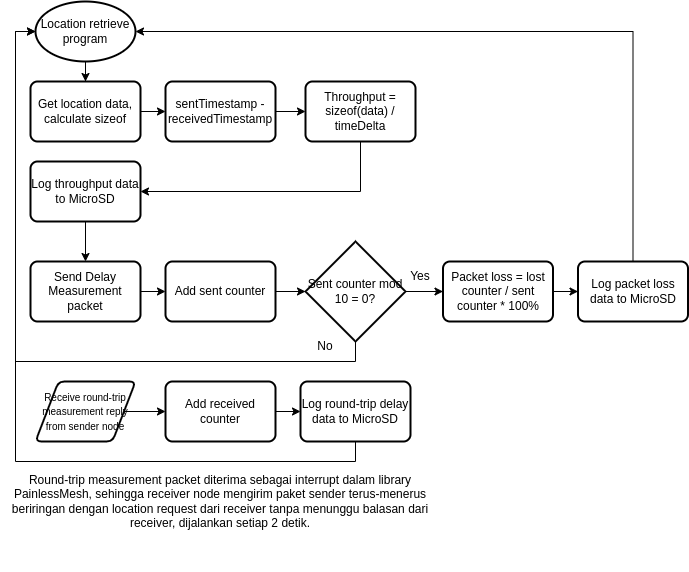

The diagram above was exported from draw.io. Its source (the exported page's mxGraphModel, read from the mxfile embedded in the PNG):
<mxGraphModel dx="1422" dy="770" grid="1" gridSize="10" guides="1" tooltips="1" connect="1" arrows="1" fold="1" page="1" pageScale="1" pageWidth="850" pageHeight="1100" math="0" shadow="0">
  <root>
    <mxCell id="0" />
    <mxCell id="1" parent="0" />
    <mxCell id="eQejEcXdpfFF4a-mG3_e-13" style="edgeStyle=orthogonalEdgeStyle;rounded=0;orthogonalLoop=1;jettySize=auto;html=1;exitX=1;exitY=0.5;exitDx=0;exitDy=0;" parent="1" source="eQejEcXdpfFF4a-mG3_e-4" target="eQejEcXdpfFF4a-mG3_e-7" edge="1">
      <mxGeometry relative="1" as="geometry" />
    </mxCell>
    <mxCell id="eQejEcXdpfFF4a-mG3_e-4" value="Get location data, calculate sizeof" style="rounded=1;whiteSpace=wrap;html=1;absoluteArcSize=1;arcSize=14;strokeWidth=2;" parent="1" vertex="1">
      <mxGeometry x="35" y="140" width="110" height="60" as="geometry" />
    </mxCell>
    <mxCell id="eQejEcXdpfFF4a-mG3_e-14" style="edgeStyle=orthogonalEdgeStyle;rounded=0;orthogonalLoop=1;jettySize=auto;html=1;exitX=1;exitY=0.5;exitDx=0;exitDy=0;entryX=0;entryY=0.5;entryDx=0;entryDy=0;" parent="1" source="eQejEcXdpfFF4a-mG3_e-7" target="eQejEcXdpfFF4a-mG3_e-9" edge="1">
      <mxGeometry relative="1" as="geometry" />
    </mxCell>
    <mxCell id="eQejEcXdpfFF4a-mG3_e-7" value="sentTimestamp - receivedTimestamp" style="rounded=1;whiteSpace=wrap;html=1;absoluteArcSize=1;arcSize=14;strokeWidth=2;" parent="1" vertex="1">
      <mxGeometry x="170" y="140" width="110" height="60" as="geometry" />
    </mxCell>
    <mxCell id="eQejEcXdpfFF4a-mG3_e-15" style="edgeStyle=orthogonalEdgeStyle;rounded=0;orthogonalLoop=1;jettySize=auto;html=1;exitX=0.5;exitY=1;exitDx=0;exitDy=0;entryX=1;entryY=0.5;entryDx=0;entryDy=0;" parent="1" source="eQejEcXdpfFF4a-mG3_e-9" target="eQejEcXdpfFF4a-mG3_e-10" edge="1">
      <mxGeometry relative="1" as="geometry" />
    </mxCell>
    <mxCell id="eQejEcXdpfFF4a-mG3_e-9" value="Throughput = sizeof(data) / timeDelta" style="rounded=1;whiteSpace=wrap;html=1;absoluteArcSize=1;arcSize=14;strokeWidth=2;" parent="1" vertex="1">
      <mxGeometry x="310" y="140" width="110" height="60" as="geometry" />
    </mxCell>
    <mxCell id="9Ab4uzU-q6atwzgkK9L8-2" style="edgeStyle=orthogonalEdgeStyle;rounded=0;orthogonalLoop=1;jettySize=auto;html=1;exitX=0.5;exitY=1;exitDx=0;exitDy=0;" edge="1" parent="1" source="eQejEcXdpfFF4a-mG3_e-10" target="eQejEcXdpfFF4a-mG3_e-17">
      <mxGeometry relative="1" as="geometry" />
    </mxCell>
    <mxCell id="eQejEcXdpfFF4a-mG3_e-10" value="Log throughput data to MicroSD" style="rounded=1;whiteSpace=wrap;html=1;absoluteArcSize=1;arcSize=14;strokeWidth=2;" parent="1" vertex="1">
      <mxGeometry x="35" y="220" width="110" height="60" as="geometry" />
    </mxCell>
    <mxCell id="eQejEcXdpfFF4a-mG3_e-12" style="edgeStyle=orthogonalEdgeStyle;rounded=0;orthogonalLoop=1;jettySize=auto;html=1;exitX=0.5;exitY=1;exitDx=0;exitDy=0;exitPerimeter=0;" parent="1" source="eQejEcXdpfFF4a-mG3_e-11" target="eQejEcXdpfFF4a-mG3_e-4" edge="1">
      <mxGeometry relative="1" as="geometry" />
    </mxCell>
    <mxCell id="eQejEcXdpfFF4a-mG3_e-11" value="Location retrieve program" style="strokeWidth=2;html=1;shape=mxgraph.flowchart.start_1;whiteSpace=wrap;fillColor=none;" parent="1" vertex="1">
      <mxGeometry x="40" y="60" width="100" height="60" as="geometry" />
    </mxCell>
    <mxCell id="eQejEcXdpfFF4a-mG3_e-21" style="edgeStyle=orthogonalEdgeStyle;rounded=0;orthogonalLoop=1;jettySize=auto;html=1;exitX=1;exitY=0.5;exitDx=0;exitDy=0;entryX=0;entryY=0.5;entryDx=0;entryDy=0;" parent="1" source="eQejEcXdpfFF4a-mG3_e-17" target="eQejEcXdpfFF4a-mG3_e-19" edge="1">
      <mxGeometry relative="1" as="geometry" />
    </mxCell>
    <mxCell id="eQejEcXdpfFF4a-mG3_e-17" value="Send Delay Measurement packet" style="rounded=1;whiteSpace=wrap;html=1;absoluteArcSize=1;arcSize=14;strokeWidth=2;" parent="1" vertex="1">
      <mxGeometry x="35" y="320" width="110" height="60" as="geometry" />
    </mxCell>
    <mxCell id="9Ab4uzU-q6atwzgkK9L8-7" style="edgeStyle=orthogonalEdgeStyle;rounded=0;orthogonalLoop=1;jettySize=auto;html=1;exitX=1;exitY=0.5;exitDx=0;exitDy=0;entryX=0;entryY=0.5;entryDx=0;entryDy=0;entryPerimeter=0;" edge="1" parent="1" source="eQejEcXdpfFF4a-mG3_e-19" target="9Ab4uzU-q6atwzgkK9L8-6">
      <mxGeometry relative="1" as="geometry" />
    </mxCell>
    <mxCell id="eQejEcXdpfFF4a-mG3_e-19" value="Add sent counter" style="rounded=1;whiteSpace=wrap;html=1;absoluteArcSize=1;arcSize=14;strokeWidth=2;" parent="1" vertex="1">
      <mxGeometry x="170" y="320" width="110" height="60" as="geometry" />
    </mxCell>
    <mxCell id="9Ab4uzU-q6atwzgkK9L8-16" style="edgeStyle=orthogonalEdgeStyle;rounded=0;orthogonalLoop=1;jettySize=auto;html=1;exitX=1;exitY=0.5;exitDx=0;exitDy=0;entryX=0;entryY=0.5;entryDx=0;entryDy=0;fontSize=10;" edge="1" parent="1" source="eQejEcXdpfFF4a-mG3_e-24" target="eQejEcXdpfFF4a-mG3_e-30">
      <mxGeometry relative="1" as="geometry" />
    </mxCell>
    <mxCell id="eQejEcXdpfFF4a-mG3_e-24" value="Add received counter" style="rounded=1;whiteSpace=wrap;html=1;absoluteArcSize=1;arcSize=14;strokeWidth=2;" parent="1" vertex="1">
      <mxGeometry x="170" y="440" width="110" height="60" as="geometry" />
    </mxCell>
    <mxCell id="9Ab4uzU-q6atwzgkK9L8-17" style="edgeStyle=orthogonalEdgeStyle;rounded=0;orthogonalLoop=1;jettySize=auto;html=1;exitX=0.5;exitY=1;exitDx=0;exitDy=0;entryX=0;entryY=0.5;entryDx=0;entryDy=0;entryPerimeter=0;fontSize=10;" edge="1" parent="1" source="eQejEcXdpfFF4a-mG3_e-30" target="eQejEcXdpfFF4a-mG3_e-11">
      <mxGeometry relative="1" as="geometry" />
    </mxCell>
    <mxCell id="eQejEcXdpfFF4a-mG3_e-30" value="Log round-trip delay data to MicroSD" style="rounded=1;whiteSpace=wrap;html=1;absoluteArcSize=1;arcSize=14;strokeWidth=2;" parent="1" vertex="1">
      <mxGeometry x="305" y="440" width="110" height="60" as="geometry" />
    </mxCell>
    <mxCell id="eQejEcXdpfFF4a-mG3_e-42" style="edgeStyle=orthogonalEdgeStyle;rounded=0;orthogonalLoop=1;jettySize=auto;html=1;exitX=1;exitY=0.5;exitDx=0;exitDy=0;" parent="1" source="eQejEcXdpfFF4a-mG3_e-38" target="eQejEcXdpfFF4a-mG3_e-41" edge="1">
      <mxGeometry relative="1" as="geometry" />
    </mxCell>
    <mxCell id="eQejEcXdpfFF4a-mG3_e-38" value="Packet loss = lost counter / sent counter * 100%" style="rounded=1;whiteSpace=wrap;html=1;absoluteArcSize=1;arcSize=14;strokeWidth=2;" parent="1" vertex="1">
      <mxGeometry x="447.5" y="320" width="110" height="60" as="geometry" />
    </mxCell>
    <mxCell id="9Ab4uzU-q6atwzgkK9L8-11" style="edgeStyle=orthogonalEdgeStyle;rounded=0;orthogonalLoop=1;jettySize=auto;html=1;exitX=0.5;exitY=0;exitDx=0;exitDy=0;entryX=1;entryY=0.5;entryDx=0;entryDy=0;entryPerimeter=0;" edge="1" parent="1" source="eQejEcXdpfFF4a-mG3_e-41" target="eQejEcXdpfFF4a-mG3_e-11">
      <mxGeometry relative="1" as="geometry" />
    </mxCell>
    <mxCell id="eQejEcXdpfFF4a-mG3_e-41" value="Log packet loss data to MicroSD" style="rounded=1;whiteSpace=wrap;html=1;absoluteArcSize=1;arcSize=14;strokeWidth=2;" parent="1" vertex="1">
      <mxGeometry x="582.5" y="320" width="110" height="60" as="geometry" />
    </mxCell>
    <mxCell id="9Ab4uzU-q6atwzgkK9L8-15" style="edgeStyle=orthogonalEdgeStyle;rounded=0;orthogonalLoop=1;jettySize=auto;html=1;exitX=1;exitY=0.5;exitDx=0;exitDy=0;fontSize=10;" edge="1" parent="1" source="9Ab4uzU-q6atwzgkK9L8-5" target="eQejEcXdpfFF4a-mG3_e-24">
      <mxGeometry relative="1" as="geometry" />
    </mxCell>
    <mxCell id="9Ab4uzU-q6atwzgkK9L8-5" value="&lt;font style=&quot;font-size: 10px;&quot;&gt;Receive round-trip measurement reply from sender node&lt;/font&gt;" style="shape=parallelogram;html=1;strokeWidth=2;perimeter=parallelogramPerimeter;whiteSpace=wrap;rounded=1;arcSize=12;size=0.23;" vertex="1" parent="1">
      <mxGeometry x="40" y="440" width="100" height="60" as="geometry" />
    </mxCell>
    <mxCell id="9Ab4uzU-q6atwzgkK9L8-9" style="edgeStyle=orthogonalEdgeStyle;rounded=0;orthogonalLoop=1;jettySize=auto;html=1;exitX=1;exitY=0.5;exitDx=0;exitDy=0;exitPerimeter=0;" edge="1" parent="1" source="9Ab4uzU-q6atwzgkK9L8-6" target="eQejEcXdpfFF4a-mG3_e-38">
      <mxGeometry relative="1" as="geometry" />
    </mxCell>
    <mxCell id="9Ab4uzU-q6atwzgkK9L8-13" style="edgeStyle=orthogonalEdgeStyle;rounded=0;orthogonalLoop=1;jettySize=auto;html=1;exitX=0.5;exitY=1;exitDx=0;exitDy=0;exitPerimeter=0;entryX=0;entryY=0.5;entryDx=0;entryDy=0;entryPerimeter=0;" edge="1" parent="1" source="9Ab4uzU-q6atwzgkK9L8-6" target="eQejEcXdpfFF4a-mG3_e-11">
      <mxGeometry relative="1" as="geometry" />
    </mxCell>
    <mxCell id="9Ab4uzU-q6atwzgkK9L8-6" value="Sent counter mod 10 = 0?" style="strokeWidth=2;html=1;shape=mxgraph.flowchart.decision;whiteSpace=wrap;" vertex="1" parent="1">
      <mxGeometry x="310" y="300" width="100" height="100" as="geometry" />
    </mxCell>
    <mxCell id="9Ab4uzU-q6atwzgkK9L8-10" value="Yes" style="text;html=1;strokeColor=none;fillColor=none;align=center;verticalAlign=middle;whiteSpace=wrap;rounded=0;" vertex="1" parent="1">
      <mxGeometry x="395" y="320" width="60" height="30" as="geometry" />
    </mxCell>
    <mxCell id="9Ab4uzU-q6atwzgkK9L8-14" value="No" style="text;html=1;strokeColor=none;fillColor=none;align=center;verticalAlign=middle;whiteSpace=wrap;rounded=0;" vertex="1" parent="1">
      <mxGeometry x="300" y="390" width="60" height="30" as="geometry" />
    </mxCell>
    <mxCell id="9Ab4uzU-q6atwzgkK9L8-18" value="&lt;font style=&quot;font-size: 12px;&quot;&gt;Round-trip measurement packet diterima sebagai interrupt dalam library PainlessMesh, sehingga receiver node mengirim paket sender terus-menerus beriringan dengan location request dari receiver tanpa menunggu balasan dari receiver, dijalankan setiap 2 detik.&lt;/font&gt;" style="text;html=1;strokeColor=none;fillColor=none;align=center;verticalAlign=middle;whiteSpace=wrap;rounded=0;fontSize=10;" vertex="1" parent="1">
      <mxGeometry x="5" y="490" width="440" height="140" as="geometry" />
    </mxCell>
  </root>
</mxGraphModel>